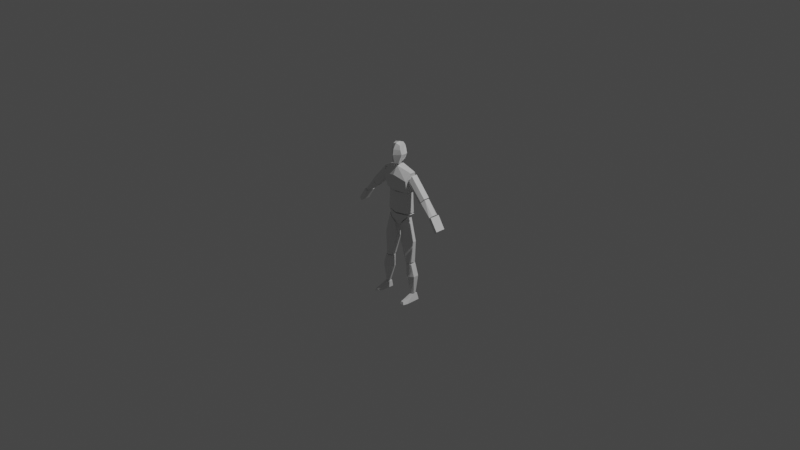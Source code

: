 # Source: Human.blend  (saved by Blender 2.93.21; exported with 4.5.12 LTS)
import bpy
from mathutils import Matrix  # noqa: F401  (used for matrix-valued properties, if any)

bpy.ops.wm.read_factory_settings(use_empty=True)
scene = bpy.context.scene
scene.name = 'Scene'

# ---- collections
col_collection = bpy.data.collections.new('Collection'); scene.collection.children.link(col_collection)

# ---- materials (node trees are filled in below, after node groups)
mat_material = bpy.data.materials.new('Material')
mat_material.alpha_threshold = 0.0
mat_material.use_transparent_shadow = False
mat_material.line_color = (0.0, 0.0, 0.0, 1.0)

# ---- material node trees
mat_material.use_nodes = True; mat_material.node_tree.nodes.clear()
_N = mat_material.node_tree.nodes; _L = mat_material.node_tree.links
n0 = _N.new('ShaderNodeOutputMaterial'); n0.name = 'Material Output'; n0.location = (300, 300)
n1 = _N.new('ShaderNodeBsdfPrincipled'); n1.name = 'Principled BSDF'; n1.location = (10, 300)
n1.distribution = 'GGX'
n1.subsurface_method = 'BURLEY'
n1.inputs[2].default_value = 0.4
n1.inputs[3].default_value = 1.45
n1.inputs[27].default_value = (0.0, 0.0, 0.0, 1.0)
n1.inputs[28].default_value = 1.0
_L.new(n1.outputs[0], n0.inputs[0])
n0.is_active_output = True

# ---- world
world_world = bpy.data.worlds.new('World'); scene.world = world_world
world_world.use_nodes = True; world_world.node_tree.nodes.clear()
_N = world_world.node_tree.nodes; _L = world_world.node_tree.links
n0 = _N.new('ShaderNodeOutputWorld'); n0.name = 'World Output'; n0.location = (300, 300)
n1 = _N.new('ShaderNodeBackground'); n1.name = 'Background'; n1.location = (10, 300)
n1.inputs[0].default_value = (0.05088, 0.05088, 0.05088, 1.0)
_L.new(n1.outputs[0], n0.inputs[0])
n0.is_active_output = True
world_world.color = (0.05088, 0.05088, 0.05088)
world_world.use_sun_shadow = False
world_world.sun_shadow_jitter_overblur = 0.0

# ---- cameras
cam_camera = bpy.data.cameras.new('Camera')
cam_camera.clip_end = 100.0
cam_camera.ortho_scale = 7.314

# ---- lights
light_light = bpy.data.lights.new('Light', 'POINT')
light_light.transmission_factor = 0.0
light_light.energy = 1000.0
light_light.shadow_soft_size = 0.1
light_light.shadow_maximum_resolution = 0.006
light_light.use_absolute_resolution = True

# ---- meshes
me_cube = bpy.data.meshes.new('Cube')
me_cube.from_pydata([(-0.165, 0.002071, 0.5506), (-0.1359, -0.0303, 0.3348), (-0.1311, -0.01155, 0.09565), (-0.1209, -0.01155, 0.3233), (-0.1311, -0.004746, 0.07784), (-0.01717, -0.007809, -0.05317), (-0.04108, -0.0173, -0.0486), (-0.1164, -0.01408, 0.04162), (-0.03773, -0.01406, -0.2197), (-0.1923, -0.002163, -0.2), (-0.1084, -0.01406, -0.4466), (-0.181, -0.002163, -0.4374), (-0.112, -0.005962, -0.4678), (-0.1845, -0.005962, -0.4586), (-0.1132, -0.005962, -0.5984), (-0.2257, -0.005962, -0.5841), (-0.1671, 0.009786, -0.7881), (-0.2071, 0.009786, -0.783), (-0.1909, -0.008612, 0.5333), (-0.1612, -0.01611, 0.4281), (-0.3652, -0.008612, 0.3417), (-0.3105, -0.01611, 0.277), (-0.3695, -0.003248, 0.3342), (-0.3148, -0.003248, 0.2696), (-0.4746, -0.003248, 0.1948), (-0.4513, -0.003248, 0.1673), (-0.4577, -0.0303, 0.1599), (-0.4809, -0.0303, 0.1874), (-0.5404, -0.0303, 0.03378), (-0.5636, -0.0303, 0.06126), (-0.1671, -0.007292, -0.7992), (-0.2071, -0.007292, -0.7941), (-0.1638, -0.01789, -0.8677), (-0.2237, -0.01789, -0.8677), (-0.0444, -0.05052, 0.6359), (-0.06911, -0.03243, 0.7298), (-0.04447, -0.0346, 0.8228), (-0.165, 0.05789, 0.5506), (-0.1359, 0.0774, 0.3348), (-0.1311, 0.0774, 0.09565), (-0.1209, 0.0774, 0.3233), (-0.1311, 0.08441, 0.07784), (-0.01717, 0.0549, -0.05317), (-0.04108, 0.06439, -0.0486), (-0.1164, 0.06118, 0.04162), (-0.03773, 0.06116, -0.2197), (-0.1923, 0.04926, -0.2), (-0.1084, 0.06116, -0.4466), (-0.181, 0.04926, -0.4374), (-0.112, 0.05306, -0.4678), (-0.1845, 0.05306, -0.4586), (-0.1132, 0.05306, -0.5984), (-0.2257, 0.05306, -0.5841), (-0.1671, 0.03731, -0.7881), (-0.2071, 0.03731, -0.783), (-0.1909, 0.05571, 0.5333), (-0.1612, 0.06321, 0.4281), (-0.3652, 0.05571, 0.3417), (-0.3105, 0.06321, 0.277), (-0.3695, 0.05034, 0.3342), (-0.3148, 0.05034, 0.2696), (-0.4746, 0.05034, 0.1948), (-0.4513, 0.05034, 0.1673), (-0.4577, 0.0774, 0.1599), (-0.4809, 0.0774, 0.1874), (-0.5404, 0.0774, 0.03378), (-0.5636, 0.0774, 0.06126), (-0.1671, 0.05439, -0.7992), (-0.2071, 0.05439, -0.7941), (-0.1638, 0.06498, -0.8677), (-0.2237, 0.06498, -0.8677), (-0.05739, 0.02408, 0.6744), (-0.06911, 0.04077, 0.7298), (-0.04325, 0.04077, 0.815), (-0.08487, -0.0303, 0.003854), (-0.115, -0.05423, -0.2098), (-0.1447, -0.0303, -0.442), (-0.08487, 0.0774, 0.003854), (-0.115, 0.09536, -0.2098), (-0.1447, 0.0774, -0.442), (-0.1483, -0.0303, -0.4632), (-0.1695, -0.0303, -0.5913), (-0.1871, -0.001566, -0.7856), (-0.1483, 0.0774, -0.4632), (-0.1695, 0.0774, -0.5913), (-0.1871, 0.04866, -0.7856), (-0.176, -0.0303, 0.4807), (-0.3379, -0.0303, 0.3093), (-0.176, 0.0774, 0.4807), (-0.3379, 0.0774, 0.3093), (-0.3421, -0.0303, 0.3019), (-0.4629, -0.0303, 0.1811), (-0.3421, 0.0774, 0.3019), (-0.4629, 0.0774, 0.1811), (-0.1552, -0.06308, 0.4783), (-0.1552, 0.0774, 0.4783), (-0.07639, -0.0303, 0.01233), (-0.07639, 0.09358, 0.01233), (-0.1671, -0.08216, -0.8277), (-0.2071, -0.08216, -0.8226), (-0.1638, -0.09276, -0.8677), (-0.2237, -0.09276, -0.8677), (-0.1723, -0.1365, -0.8396), (-0.2034, -0.1365, -0.8357), (-0.1698, -0.1447, -0.8639), (-0.2162, -0.1447, -0.8639), (-0.05745, -0.04009, 0.7788), (-0.05745, 0.04077, 0.7788), (-0.05336, 0.003083, 0.8331), (-0.07606, 0.00417, 0.7298), (-0.0444, -0.03189, 0.6359), (-0.06441, 0.0003384, 0.7788), (0.165, 0.002071, 0.5506), (0.1359, -0.0303, 0.3348), (-7.382e-09, -0.0303, 0.601), (-8.547e-09, -0.05695, 0.3348), (0.1311, -0.01155, 0.09565), (-8.307e-09, -0.05146, 0.09565), (-8.307e-09, -0.05146, 0.3233), (0.1209, -0.01155, 0.3233), (0.1311, -0.004746, 0.07784), (-8.091e-09, -0.04653, 0.07784), (0.01717, -0.007809, -0.05317), (-6.399e-09, -0.007809, -0.05317), (0.04108, -0.0173, -0.0486), (0.1164, -0.01408, 0.04162), (0.03773, -0.01406, -0.2197), (0.1923, -0.002163, -0.2), (0.1084, -0.01406, -0.4466), (0.181, -0.002163, -0.4374), (0.112, -0.005962, -0.4678), (0.1845, -0.005962, -0.4586), (0.1132, -0.005962, -0.5984), (0.2257, -0.005962, -0.5841), (0.1671, 0.009786, -0.7881), (0.2071, 0.009786, -0.783), (0.1909, -0.008612, 0.5333), (0.1612, -0.01611, 0.4281), (0.3652, -0.008612, 0.3417), (0.3105, -0.01611, 0.277), (0.3695, -0.003248, 0.3342), (0.3148, -0.003248, 0.2696), (0.4746, -0.003248, 0.1948), (0.4513, -0.003248, 0.1673), (0.4577, -0.0303, 0.1599), (0.4809, -0.0303, 0.1874), (0.5404, -0.0303, 0.03378), (0.5636, -0.0303, 0.06126), (0.1671, -0.007292, -0.7992), (0.2071, -0.007292, -0.7941), (0.1638, -0.01789, -0.8677), (0.2237, -0.01789, -0.8677), (-8.857e-09, -0.06403, 0.6274), (0.0444, -0.05052, 0.6359), (-9.782e-09, -0.0852, 0.7212), (0.06911, -0.03243, 0.7298), (-7.96e-09, -0.04352, 0.8384), (0.04447, -0.0346, 0.8228), (0.165, 0.05789, 0.5506), (0.1359, 0.0774, 0.3348), (-3.527e-09, 0.05789, 0.601), (-1.614e-09, 0.1017, 0.3348), (0.1311, 0.0774, 0.09565), (-1.727e-09, 0.09907, 0.09565), (-1.727e-09, 0.09907, 0.3233), (0.1209, 0.0774, 0.3233), (0.1311, 0.08441, 0.07784), (-1.812e-09, 0.09713, 0.07784), (0.01717, 0.0549, -0.05317), (-3.658e-09, 0.0549, -0.05317), (0.04108, 0.06439, -0.0486), (0.1164, 0.06118, 0.04162), (0.03773, 0.06116, -0.2197), (0.1923, 0.04926, -0.2), (0.1084, 0.06116, -0.4466), (0.181, 0.04926, -0.4374), (0.112, 0.05306, -0.4678), (0.1845, 0.05306, -0.4586), (0.1132, 0.05306, -0.5984), (0.2257, 0.05306, -0.5841), (0.1671, 0.03731, -0.7881), (0.2071, 0.03731, -0.783), (0.1909, 0.05571, 0.5333), (0.1612, 0.06321, 0.4281), (0.3652, 0.05571, 0.3417), (0.3105, 0.06321, 0.277), (0.3695, 0.05034, 0.3342), (0.3148, 0.05034, 0.2696), (0.4746, 0.05034, 0.1948), (0.4513, 0.05034, 0.1673), (0.4577, 0.0774, 0.1599), (0.4809, 0.0774, 0.1874), (0.5404, 0.0774, 0.03378), (0.5636, 0.0774, 0.06126), (0.1671, 0.05439, -0.7992), (0.2071, 0.05439, -0.7941), (0.1638, 0.06498, -0.8677), (0.2237, 0.06498, -0.8677), (-3.834e-09, 0.05087, 0.6659), (0.05739, 0.02408, 0.6744), (-2.452e-09, 0.08249, 0.7212), (0.06911, 0.04077, 0.7298), (-3.558e-09, 0.05718, 0.8255), (0.04325, 0.04077, 0.815), (0.08487, -0.0303, 0.003854), (0.115, -0.05423, -0.2098), (0.1447, -0.0303, -0.442), (0.08487, 0.0774, 0.003854), (0.115, 0.09536, -0.2098), (0.1447, 0.0774, -0.442), (0.1483, -0.0303, -0.4632), (0.1695, -0.0303, -0.5913), (0.1871, -0.001566, -0.7856), (0.1483, 0.0774, -0.4632), (0.1695, 0.0774, -0.5913), (0.1871, 0.04866, -0.7856), (0.176, -0.0303, 0.4807), (0.3379, -0.0303, 0.3093), (0.176, 0.0774, 0.4807), (0.3379, 0.0774, 0.3093), (0.3421, -0.0303, 0.3019), (0.4629, -0.0303, 0.1811), (0.3421, 0.0774, 0.3019), (0.4629, 0.0774, 0.1811), (0.1552, -0.06308, 0.4783), (-9.498e-09, -0.0787, 0.5117), (0.1552, 0.0774, 0.4783), (-1.614e-09, 0.1017, 0.5117), (0.07639, -0.0303, 0.01233), (-8.091e-09, -0.04653, 0.01233), (0.07639, 0.09358, 0.01233), (-1.967e-09, 0.09358, 0.01233), (0.1671, -0.08216, -0.8277), (0.2071, -0.08216, -0.8226), (0.1638, -0.09276, -0.8677), (0.2237, -0.09276, -0.8677), (0.1723, -0.1365, -0.8396), (0.2034, -0.1365, -0.8357), (0.1698, -0.1447, -0.8639), (0.2162, -0.1447, -0.8639), (0.05745, -0.04009, 0.7788), (-9.481e-09, -0.07832, 0.7798), (0.05745, 0.04077, 0.7788), (-3.005e-09, 0.06984, 0.7798), (-5.759e-09, 0.006831, 0.8461), (0.05336, 0.003083, 0.8331), (0.07606, 0.00417, 0.7298), (0.0444, -0.03189, 0.6359), (-7.388e-09, -0.03044, 0.6274), (0.06441, 0.0003384, 0.7788)], [], [(96, 5, 123, 229), (74, 75, 8, 6), (3, 2, 117, 118), (94, 225, 114, 0), (75, 76, 10, 8), (80, 81, 14, 12), (81, 82, 16, 14), (86, 87, 21, 19), (90, 91, 25, 23), (27, 29, 28, 26), (32, 30, 98, 100), (152, 154, 35, 34), (241, 156, 36, 106), (97, 231, 169, 42), (77, 43, 45, 78), (40, 164, 163, 39), (95, 37, 160, 227), (78, 45, 47, 79), (83, 49, 51, 84), (84, 51, 53, 85), (88, 56, 58, 89), (92, 60, 62, 93), (64, 63, 65, 66), (68, 67, 69, 70), (198, 71, 72, 200), (243, 107, 73, 202), (91, 24, 61, 93), (11, 9, 46, 48), (96, 4, 41, 97), (23, 25, 62, 60), (80, 12, 49, 83), (108, 244, 202, 73), (2, 3, 40, 39), (24, 22, 59, 61), (111, 108, 73, 107), (0, 114, 160, 37), (26, 28, 65, 63), (12, 14, 51, 49), (4, 121, 167, 41), (27, 26, 63, 64), (15, 13, 50, 52), (28, 29, 66, 65), (82, 17, 54, 85), (123, 5, 42, 169), (29, 27, 64, 66), (14, 16, 53, 51), (115, 1, 38, 161), (31, 30, 67, 68), (17, 15, 52, 54), (6, 8, 45, 43), (32, 33, 70, 69), (86, 19, 56, 88), (74, 6, 43, 77), (30, 32, 69, 67), (117, 2, 39, 163), (87, 20, 57, 89), (33, 31, 68, 70), (3, 118, 164, 40), (19, 21, 58, 56), (9, 7, 44, 46), (110, 109, 72, 71), (94, 0, 37, 95), (20, 18, 55, 57), (76, 11, 48, 79), (90, 23, 60, 92), (8, 10, 47, 45), (248, 110, 71, 198), (10, 76, 79, 47), (7, 74, 77, 44), (46, 78, 79, 48), (44, 77, 78, 46), (9, 11, 76, 75), (7, 9, 75, 74), (16, 82, 85, 53), (13, 80, 83, 50), (52, 84, 85, 54), (50, 83, 84, 52), (15, 17, 82, 81), (13, 15, 81, 80), (21, 87, 89, 58), (18, 86, 88, 55), (55, 88, 89, 57), (18, 20, 87, 86), (22, 90, 92, 59), (25, 91, 93, 62), (59, 92, 93, 61), (22, 24, 91, 90), (1, 94, 95, 38), (38, 95, 227, 161), (1, 115, 225, 94), (5, 96, 97, 42), (41, 167, 231, 97), (4, 96, 229, 121), (100, 98, 102, 104), (30, 31, 99, 98), (31, 33, 101, 99), (33, 32, 100, 101), (103, 105, 104, 102), (98, 99, 103, 102), (99, 101, 105, 103), (101, 100, 104, 105), (109, 111, 107, 72), (200, 72, 107, 243), (154, 241, 106, 35), (35, 106, 111, 109), (152, 34, 110, 248), (34, 35, 109, 110), (106, 36, 108, 111), (36, 156, 244, 108), (228, 229, 123, 122), (204, 124, 126, 205), (119, 118, 117, 116), (224, 112, 114, 225), (205, 126, 128, 206), (210, 130, 132, 211), (211, 132, 134, 212), (216, 137, 139, 217), (220, 141, 143, 221), (145, 144, 146, 147), (150, 234, 232, 148), (152, 153, 155, 154), (241, 240, 157, 156), (230, 168, 169, 231), (207, 208, 172, 170), (165, 162, 163, 164), (226, 227, 160, 158), (208, 209, 174, 172), (213, 214, 178, 176), (214, 215, 180, 178), (218, 219, 185, 183), (222, 223, 189, 187), (191, 193, 192, 190), (195, 197, 196, 194), (198, 200, 201, 199), (243, 202, 203, 242), (221, 223, 188, 142), (129, 175, 173, 127), (228, 230, 166, 120), (141, 187, 189, 143), (210, 213, 176, 130), (245, 203, 202, 244), (116, 162, 165, 119), (142, 188, 186, 140), (249, 242, 203, 245), (112, 158, 160, 114), (144, 190, 192, 146), (130, 176, 178, 132), (120, 166, 167, 121), (145, 191, 190, 144), (133, 179, 177, 131), (146, 192, 193, 147), (212, 215, 181, 135), (123, 169, 168, 122), (147, 193, 191, 145), (132, 178, 180, 134), (115, 161, 159, 113), (149, 195, 194, 148), (135, 181, 179, 133), (124, 170, 172, 126), (150, 196, 197, 151), (216, 218, 183, 137), (204, 207, 170, 124), (148, 194, 196, 150), (117, 163, 162, 116), (217, 219, 184, 138), (151, 197, 195, 149), (119, 165, 164, 118), (137, 183, 185, 139), (127, 173, 171, 125), (247, 199, 201, 246), (224, 226, 158, 112), (138, 184, 182, 136), (206, 209, 175, 129), (220, 222, 187, 141), (126, 172, 174, 128), (248, 198, 199, 247), (128, 174, 209, 206), (125, 171, 207, 204), (173, 175, 209, 208), (171, 173, 208, 207), (127, 205, 206, 129), (125, 204, 205, 127), (134, 180, 215, 212), (131, 177, 213, 210), (179, 181, 215, 214), (177, 179, 214, 213), (133, 211, 212, 135), (131, 210, 211, 133), (139, 185, 219, 217), (136, 182, 218, 216), (182, 184, 219, 218), (136, 216, 217, 138), (140, 186, 222, 220), (143, 189, 223, 221), (186, 188, 223, 222), (140, 220, 221, 142), (113, 159, 226, 224), (159, 161, 227, 226), (113, 224, 225, 115), (122, 168, 230, 228), (166, 230, 231, 167), (120, 121, 229, 228), (234, 238, 236, 232), (148, 232, 233, 149), (149, 233, 235, 151), (151, 235, 234, 150), (237, 236, 238, 239), (232, 236, 237, 233), (233, 237, 239, 235), (235, 239, 238, 234), (246, 201, 242, 249), (200, 243, 242, 201), (154, 155, 240, 241), (155, 246, 249, 240), (152, 248, 247, 153), (153, 247, 246, 155), (240, 249, 245, 157), (157, 245, 244, 156)])
_uv = me_cube.uv_layers.new(name='UVMap')
_uv.uv.foreach_set('vector', [0.0, 0.0, 0.0, 0.0, 0.0, 0.0, 0.0, 0.0, 0.0, 0.0, 0.0, 0.0, 0.0, 0.0, 0.0, 0.0, 0.0, 0.0, 0.0, 0.0, 0.0, 0.0, 0.0, 0.0, 0.5412, 0.5, 0.5412, 0.75, 0.625, 0.75, 0.625, 0.5, 0.0, 0.0, 0.0, 0.0, 0.0, 0.0, 0.0, 0.0, 0.0, 0.0, 0.0, 0.0, 0.0, 0.0, 0.0, 0.0, 0.0, 0.0, 0.0, 0.0, 0.0, 0.0, 0.0, 0.0, 0.0, 0.0, 0.0, 0.0, 0.0, 0.0, 0.0, 0.0, 0.0, 0.0, 0.0, 0.0, 0.0, 0.0, 0.0, 0.0, 0.0, 0.0, 0.0, 0.0, 0.0, 0.0, 0.0, 0.0, 0.0, 0.0, 0.0, 0.0, 0.0, 0.0, 0.0, 0.0, 0.0, 0.0, 0.0, 0.0, 0.0, 0.0, 0.0, 0.0, 0.0, 0.0, 0.0, 0.0, 0.0, 0.0, 0.0, 0.0, 0.0, 0.0, 0.0, 0.0, 0.0, 0.0, 0.0, 0.0, 0.0, 0.0, 0.0, 0.0, 0.0, 0.0, 0.0, 0.0, 0.0, 0.0, 0.0, 0.0, 0.0, 0.0, 0.0, 0.0, 0.5412, 0.5, 0.625, 0.5, 0.625, 0.75, 0.5412, 0.75, 0.0, 0.0, 0.0, 0.0, 0.0, 0.0, 0.0, 0.0, 0.0, 0.0, 0.0, 0.0, 0.0, 0.0, 0.0, 0.0, 0.0, 0.0, 0.0, 0.0, 0.0, 0.0, 0.0, 0.0, 0.0, 0.0, 0.0, 0.0, 0.0, 0.0, 0.0, 0.0, 0.0, 0.0, 0.0, 0.0, 0.0, 0.0, 0.0, 0.0, 0.0, 0.0, 0.0, 0.0, 0.0, 0.0, 0.0, 0.0, 0.0, 0.0, 0.0, 0.0, 0.0, 0.0, 0.0, 0.0, 0.0, 0.0, 0.0, 0.0, 0.0, 0.0, 0.0, 0.0, 0.0, 0.0, 0.0, 0.0, 0.0, 0.0, 0.0, 0.0, 0.0, 0.0, 0.0, 0.0, 0.0, 0.0, 0.0, 0.0, 0.0, 0.0, 0.0, 0.0, 0.0, 0.0, 0.0, 0.0, 0.0, 0.0, 0.0, 0.0, 0.0, 0.0, 0.0, 0.0, 0.0, 0.0, 0.0, 0.0, 0.0, 0.0, 0.0, 0.0, 0.0, 0.0, 0.0, 0.0, 0.0, 0.0, 0.0, 0.0, 0.0, 0.0, 0.0, 0.0, 0.0, 0.0, 0.0, 0.0, 0.0, 0.0, 0.0, 0.0, 0.0, 0.0, 0.0, 0.0, 0.0, 0.0, 0.0, 0.0, 0.0, 0.0, 0.0, 0.0, 0.0, 0.0, 0.0, 0.0, 0.0, 0.0, 0.0, 0.0, 0.625, 0.5, 0.625, 0.75, 0.625, 0.75, 0.625, 0.5, 0.0, 0.0, 0.0, 0.0, 0.0, 0.0, 0.0, 0.0, 0.0, 0.0, 0.0, 0.0, 0.0, 0.0, 0.0, 0.0, 0.0, 0.0, 0.0, 0.0, 0.0, 0.0, 0.0, 0.0, 0.0, 0.0, 0.0, 0.0, 0.0, 0.0, 0.0, 0.0, 0.0, 0.0, 0.0, 0.0, 0.0, 0.0, 0.0, 0.0, 0.0, 0.0, 0.0, 0.0, 0.0, 0.0, 0.0, 0.0, 0.0, 0.0, 0.0, 0.0, 0.0, 0.0, 0.0, 0.0, 0.0, 0.0, 0.0, 0.0, 0.0, 0.0, 0.0, 0.0, 0.0, 0.0, 0.0, 0.0, 0.0, 0.0, 0.0, 0.0, 0.0, 0.0, 0.0, 0.0, 0.0, 0.0, 0.0, 0.0, 0.375, 0.75, 0.375, 0.5, 0.375, 0.5, 0.375, 0.75, 0.0, 0.0, 0.0, 0.0, 0.0, 0.0, 0.0, 0.0, 0.0, 0.0, 0.0, 0.0, 0.0, 0.0, 0.0, 0.0, 0.0, 0.0, 0.0, 0.0, 0.0, 0.0, 0.0, 0.0, 0.0, 0.0, 0.0, 0.0, 0.0, 0.0, 0.0, 0.0, 0.0, 0.0, 0.0, 0.0, 0.0, 0.0, 0.0, 0.0, 0.0, 0.0, 0.0, 0.0, 0.0, 0.0, 0.0, 0.0, 0.0, 0.0, 0.0, 0.0, 0.0, 0.0, 0.0, 0.0, 0.0, 0.0, 0.0, 0.0, 0.0, 0.0, 0.0, 0.0, 0.0, 0.0, 0.0, 0.0, 0.0, 0.0, 0.0, 0.0, 0.0, 0.0, 0.0, 0.0, 0.0, 0.0, 0.0, 0.0, 0.0, 0.0, 0.0, 0.0, 0.0, 0.0, 0.0, 0.0, 0.0, 0.0, 0.0, 0.0, 0.0, 0.0, 0.0, 0.0, 0.0, 0.0, 0.0, 0.0, 0.0, 0.0, 0.0, 0.0, 0.0, 0.0, 0.0, 0.0, 0.0, 0.0, 0.0, 0.0, 0.5412, 0.5, 0.625, 0.5, 0.625, 0.5, 0.5412, 0.5, 0.0, 0.0, 0.0, 0.0, 0.0, 0.0, 0.0, 0.0, 0.0, 0.0, 0.0, 0.0, 0.0, 0.0, 0.0, 0.0, 0.0, 0.0, 0.0, 0.0, 0.0, 0.0, 0.0, 0.0, 0.0, 0.0, 0.0, 0.0, 0.0, 0.0, 0.0, 0.0, 0.0, 0.0, 0.0, 0.0, 0.0, 0.0, 0.0, 0.0, 0.0, 0.0, 0.0, 0.0, 0.0, 0.0, 0.0, 0.0, 0.0, 0.0, 0.0, 0.0, 0.0, 0.0, 0.0, 0.0, 0.0, 0.0, 0.0, 0.0, 0.0, 0.0, 0.0, 0.0, 0.0, 0.0, 0.0, 0.0, 0.0, 0.0, 0.0, 0.0, 0.0, 0.0, 0.0, 0.0, 0.0, 0.0, 0.0, 0.0, 0.0, 0.0, 0.0, 0.0, 0.0, 0.0, 0.0, 0.0, 0.0, 0.0, 0.0, 0.0, 0.0, 0.0, 0.0, 0.0, 0.0, 0.0, 0.0, 0.0, 0.0, 0.0, 0.0, 0.0, 0.0, 0.0, 0.0, 0.0, 0.0, 0.0, 0.0, 0.0, 0.0, 0.0, 0.0, 0.0, 0.0, 0.0, 0.0, 0.0, 0.0, 0.0, 0.0, 0.0, 0.0, 0.0, 0.0, 0.0, 0.0, 0.0, 0.0, 0.0, 0.0, 0.0, 0.0, 0.0, 0.0, 0.0, 0.0, 0.0, 0.0, 0.0, 0.0, 0.0, 0.0, 0.0, 0.0, 0.0, 0.0, 0.0, 0.0, 0.0, 0.0, 0.0, 0.0, 0.0, 0.0, 0.0, 0.0, 0.0, 0.0, 0.0, 0.0, 0.0, 0.0, 0.0, 0.0, 0.0, 0.0, 0.0, 0.0, 0.0, 0.0, 0.0, 0.0, 0.0, 0.0, 0.0, 0.0, 0.0, 0.0, 0.0, 0.0, 0.0, 0.0, 0.0, 0.0, 0.0, 0.0, 0.0, 0.0, 0.0, 0.0, 0.0, 0.0, 0.0, 0.0, 0.0, 0.0, 0.0, 0.375, 0.5, 0.5412, 0.5, 0.5412, 0.5, 0.375, 0.5, 0.375, 0.5, 0.5412, 0.5, 0.5412, 0.75, 0.375, 0.75, 0.375, 0.5, 0.375, 0.75, 0.5412, 0.75, 0.5412, 0.5, 0.0, 0.0, 0.0, 0.0, 0.0, 0.0, 0.0, 0.0, 0.0, 0.0, 0.0, 0.0, 0.0, 0.0, 0.0, 0.0, 0.0, 0.0, 0.0, 0.0, 0.0, 0.0, 0.0, 0.0, 0.0, 0.0, 0.0, 0.0, 0.0, 0.0, 0.0, 0.0, 0.0, 0.0, 0.0, 0.0, 0.0, 0.0, 0.0, 0.0, 0.0, 0.0, 0.0, 0.0, 0.0, 0.0, 0.0, 0.0, 0.0, 0.0, 0.0, 0.0, 0.0, 0.0, 0.0, 0.0, 0.0, 0.0, 0.0, 0.0, 0.0, 0.0, 0.0, 0.0, 0.0, 0.0, 0.0, 0.0, 0.0, 0.0, 0.0, 0.0, 0.0, 0.0, 0.0, 0.0, 0.0, 0.0, 0.0, 0.0, 0.0, 0.0, 0.0, 0.0, 0.0, 0.0, 0.0, 0.0, 0.0, 0.0, 0.0, 0.0, 0.0, 0.0, 0.0, 0.0, 0.0, 0.0, 0.0, 0.0, 0.0, 0.0, 0.0, 0.0, 0.0, 0.0, 0.0, 0.0, 0.0, 0.0, 0.0, 0.0, 0.0, 0.0, 0.0, 0.0, 0.0, 0.0, 0.0, 0.0, 0.0, 0.0, 0.0, 0.0, 0.0, 0.0, 0.0, 0.0, 0.0, 0.0, 0.0, 0.0, 0.0, 0.0, 0.0, 0.0, 0.0, 0.0, 0.0, 0.0, 0.0, 0.0, 0.0, 0.0, 0.0, 0.0, 0.0, 0.0, 0.0, 0.0, 0.0, 0.0, 0.0, 0.0, 0.0, 0.0, 0.0, 0.0, 0.0, 0.0, 0.0, 0.0, 0.0, 0.0, 0.0, 0.0, 0.0, 0.0, 0.0, 0.0, 0.0, 0.0, 0.0, 0.0, 0.0, 0.0, 0.5412, 0.5, 0.625, 0.5, 0.625, 0.75, 0.5412, 0.75, 0.0, 0.0, 0.0, 0.0, 0.0, 0.0, 0.0, 0.0, 0.0, 0.0, 0.0, 0.0, 0.0, 0.0, 0.0, 0.0, 0.0, 0.0, 0.0, 0.0, 0.0, 0.0, 0.0, 0.0, 0.0, 0.0, 0.0, 0.0, 0.0, 0.0, 0.0, 0.0, 0.0, 0.0, 0.0, 0.0, 0.0, 0.0, 0.0, 0.0, 0.0, 0.0, 0.0, 0.0, 0.0, 0.0, 0.0, 0.0, 0.0, 0.0, 0.0, 0.0, 0.0, 0.0, 0.0, 0.0, 0.0, 0.0, 0.0, 0.0, 0.0, 0.0, 0.0, 0.0, 0.0, 0.0, 0.0, 0.0, 0.0, 0.0, 0.0, 0.0, 0.0, 0.0, 0.0, 0.0, 0.0, 0.0, 0.0, 0.0, 0.0, 0.0, 0.0, 0.0, 0.0, 0.0, 0.0, 0.0, 0.0, 0.0, 0.0, 0.0, 0.0, 0.0, 0.0, 0.0, 0.5412, 0.5, 0.5412, 0.75, 0.625, 0.75, 0.625, 0.5, 0.0, 0.0, 0.0, 0.0, 0.0, 0.0, 0.0, 0.0, 0.0, 0.0, 0.0, 0.0, 0.0, 0.0, 0.0, 0.0, 0.0, 0.0, 0.0, 0.0, 0.0, 0.0, 0.0, 0.0, 0.0, 0.0, 0.0, 0.0, 0.0, 0.0, 0.0, 0.0, 0.0, 0.0, 0.0, 0.0, 0.0, 0.0, 0.0, 0.0, 0.0, 0.0, 0.0, 0.0, 0.0, 0.0, 0.0, 0.0, 0.0, 0.0, 0.0, 0.0, 0.0, 0.0, 0.0, 0.0, 0.0, 0.0, 0.0, 0.0, 0.0, 0.0, 0.0, 0.0, 0.0, 0.0, 0.0, 0.0, 0.0, 0.0, 0.0, 0.0, 0.0, 0.0, 0.0, 0.0, 0.0, 0.0, 0.0, 0.0, 0.0, 0.0, 0.0, 0.0, 0.0, 0.0, 0.0, 0.0, 0.0, 0.0, 0.0, 0.0, 0.0, 0.0, 0.0, 0.0, 0.0, 0.0, 0.0, 0.0, 0.0, 0.0, 0.0, 0.0, 0.0, 0.0, 0.0, 0.0, 0.0, 0.0, 0.0, 0.0, 0.0, 0.0, 0.0, 0.0, 0.0, 0.0, 0.0, 0.0, 0.0, 0.0, 0.0, 0.0, 0.0, 0.0, 0.0, 0.0, 0.0, 0.0, 0.0, 0.0, 0.0, 0.0, 0.0, 0.0, 0.0, 0.0, 0.0, 0.0, 0.0, 0.0, 0.0, 0.0, 0.625, 0.5, 0.625, 0.5, 0.625, 0.75, 0.625, 0.75, 0.0, 0.0, 0.0, 0.0, 0.0, 0.0, 0.0, 0.0, 0.0, 0.0, 0.0, 0.0, 0.0, 0.0, 0.0, 0.0, 0.0, 0.0, 0.0, 0.0, 0.0, 0.0, 0.0, 0.0, 0.0, 0.0, 0.0, 0.0, 0.0, 0.0, 0.0, 0.0, 0.0, 0.0, 0.0, 0.0, 0.0, 0.0, 0.0, 0.0, 0.0, 0.0, 0.0, 0.0, 0.0, 0.0, 0.0, 0.0, 0.0, 0.0, 0.0, 0.0, 0.0, 0.0, 0.0, 0.0, 0.0, 0.0, 0.0, 0.0, 0.0, 0.0, 0.0, 0.0, 0.0, 0.0, 0.0, 0.0, 0.0, 0.0, 0.0, 0.0, 0.0, 0.0, 0.0, 0.0, 0.0, 0.0, 0.0, 0.0, 0.375, 0.75, 0.375, 0.75, 0.375, 0.5, 0.375, 0.5, 0.0, 0.0, 0.0, 0.0, 0.0, 0.0, 0.0, 0.0, 0.0, 0.0, 0.0, 0.0, 0.0, 0.0, 0.0, 0.0, 0.0, 0.0, 0.0, 0.0, 0.0, 0.0, 0.0, 0.0, 0.0, 0.0, 0.0, 0.0, 0.0, 0.0, 0.0, 0.0, 0.0, 0.0, 0.0, 0.0, 0.0, 0.0, 0.0, 0.0, 0.0, 0.0, 0.0, 0.0, 0.0, 0.0, 0.0, 0.0, 0.0, 0.0, 0.0, 0.0, 0.0, 0.0, 0.0, 0.0, 0.0, 0.0, 0.0, 0.0, 0.0, 0.0, 0.0, 0.0, 0.0, 0.0, 0.0, 0.0, 0.0, 0.0, 0.0, 0.0, 0.0, 0.0, 0.0, 0.0, 0.0, 0.0, 0.0, 0.0, 0.0, 0.0, 0.0, 0.0, 0.0, 0.0, 0.0, 0.0, 0.0, 0.0, 0.0, 0.0, 0.0, 0.0, 0.0, 0.0, 0.0, 0.0, 0.0, 0.0, 0.0, 0.0, 0.0, 0.0, 0.0, 0.0, 0.0, 0.0, 0.0, 0.0, 0.0, 0.0, 0.5412, 0.5, 0.5412, 0.5, 0.625, 0.5, 0.625, 0.5, 0.0, 0.0, 0.0, 0.0, 0.0, 0.0, 0.0, 0.0, 0.0, 0.0, 0.0, 0.0, 0.0, 0.0, 0.0, 0.0, 0.0, 0.0, 0.0, 0.0, 0.0, 0.0, 0.0, 0.0, 0.0, 0.0, 0.0, 0.0, 0.0, 0.0, 0.0, 0.0, 0.0, 0.0, 0.0, 0.0, 0.0, 0.0, 0.0, 0.0, 0.0, 0.0, 0.0, 0.0, 0.0, 0.0, 0.0, 0.0, 0.0, 0.0, 0.0, 0.0, 0.0, 0.0, 0.0, 0.0, 0.0, 0.0, 0.0, 0.0, 0.0, 0.0, 0.0, 0.0, 0.0, 0.0, 0.0, 0.0, 0.0, 0.0, 0.0, 0.0, 0.0, 0.0, 0.0, 0.0, 0.0, 0.0, 0.0, 0.0, 0.0, 0.0, 0.0, 0.0, 0.0, 0.0, 0.0, 0.0, 0.0, 0.0, 0.0, 0.0, 0.0, 0.0, 0.0, 0.0, 0.0, 0.0, 0.0, 0.0, 0.0, 0.0, 0.0, 0.0, 0.0, 0.0, 0.0, 0.0, 0.0, 0.0, 0.0, 0.0, 0.0, 0.0, 0.0, 0.0, 0.0, 0.0, 0.0, 0.0, 0.0, 0.0, 0.0, 0.0, 0.0, 0.0, 0.0, 0.0, 0.0, 0.0, 0.0, 0.0, 0.0, 0.0, 0.0, 0.0, 0.0, 0.0, 0.0, 0.0, 0.0, 0.0, 0.0, 0.0, 0.0, 0.0, 0.0, 0.0, 0.0, 0.0, 0.0, 0.0, 0.0, 0.0, 0.0, 0.0, 0.0, 0.0, 0.0, 0.0, 0.0, 0.0, 0.0, 0.0, 0.0, 0.0, 0.0, 0.0, 0.0, 0.0, 0.0, 0.0, 0.0, 0.0, 0.0, 0.0, 0.0, 0.0, 0.0, 0.0, 0.0, 0.0, 0.0, 0.0, 0.0, 0.0, 0.0, 0.0, 0.0, 0.0, 0.0, 0.0, 0.0, 0.0, 0.0, 0.0, 0.0, 0.0, 0.0, 0.0, 0.375, 0.5, 0.375, 0.5, 0.5412, 0.5, 0.5412, 0.5, 0.375, 0.5, 0.375, 0.75, 0.5412, 0.75, 0.5412, 0.5, 0.375, 0.5, 0.5412, 0.5, 0.5412, 0.75, 0.375, 0.75, 0.0, 0.0, 0.0, 0.0, 0.0, 0.0, 0.0, 0.0, 0.0, 0.0, 0.0, 0.0, 0.0, 0.0, 0.0, 0.0, 0.0, 0.0, 0.0, 0.0, 0.0, 0.0, 0.0, 0.0, 0.0, 0.0, 0.0, 0.0, 0.0, 0.0, 0.0, 0.0, 0.0, 0.0, 0.0, 0.0, 0.0, 0.0, 0.0, 0.0, 0.0, 0.0, 0.0, 0.0, 0.0, 0.0, 0.0, 0.0, 0.0, 0.0, 0.0, 0.0, 0.0, 0.0, 0.0, 0.0, 0.0, 0.0, 0.0, 0.0, 0.0, 0.0, 0.0, 0.0, 0.0, 0.0, 0.0, 0.0, 0.0, 0.0, 0.0, 0.0, 0.0, 0.0, 0.0, 0.0, 0.0, 0.0, 0.0, 0.0, 0.0, 0.0, 0.0, 0.0, 0.0, 0.0, 0.0, 0.0, 0.0, 0.0, 0.0, 0.0, 0.0, 0.0, 0.0, 0.0, 0.0, 0.0, 0.0, 0.0, 0.0, 0.0, 0.0, 0.0, 0.0, 0.0, 0.0, 0.0, 0.0, 0.0, 0.0, 0.0, 0.0, 0.0, 0.0, 0.0, 0.0, 0.0, 0.0, 0.0, 0.0, 0.0, 0.0, 0.0, 0.0, 0.0, 0.0, 0.0, 0.0, 0.0, 0.0, 0.0, 0.0, 0.0, 0.0, 0.0, 0.0, 0.0, 0.0, 0.0, 0.0, 0.0, 0.0, 0.0, 0.0, 0.0, 0.0, 0.0, 0.0, 0.0, 0.0, 0.0])
me_cube.materials.append(mat_material)
me_cube.use_remesh_preserve_volume = False
me_cube.use_remesh_preserve_attributes = False
me_cube.use_mirror_vertex_groups = False
me_cube.update()
arm_armature_001 = bpy.data.armatures.new('Armature.001')  # bones are not reproduced

# ---- objects
ob_cube = bpy.data.objects.new('Cube', me_cube)
ob_light = bpy.data.objects.new('Light', light_light)
ob_camera = bpy.data.objects.new('Camera', cam_camera)
ob_empty = bpy.data.objects.new('Empty', None)
ob_armature = bpy.data.objects.new('Armature', arm_armature_001)

# ---- transforms, parenting, visibility, modifiers, constraints
ob_cube.parent = ob_armature
ob_cube.location = (0.0, 0.0, 0.0)
ob_cube.lock_rotations_4d = False
ob_cube.empty_display_type = 'ARROWS'
ob_cube.lineart.crease_threshold = 0.0
_vg = ob_cube.vertex_groups.new(name='Hand_L')
_vg.add([144, 145, 146, 147, 190, 191, 192, 193], 1.0, 'REPLACE')
_vg = ob_cube.vertex_groups.new(name='Forearm_L')
_vg.add([140, 141, 142, 143, 186, 187, 188, 189, 220, 221, 222, 223], 1.0, 'REPLACE')
_vg = ob_cube.vertex_groups.new(name='UpperArm_L')
_vg.add([136, 137, 138, 139, 182, 183, 184, 185, 216, 217, 218, 219], 1.0, 'REPLACE')
_vg = ob_cube.vertex_groups.new(name='Chest')
_vg.add([0, 1, 37, 38, 94, 95, 112, 113, 114, 115, 158, 159, 160, 161, 224, 225, 226, 227], 1.0, 'REPLACE')
_vg = ob_cube.vertex_groups.new(name='Abdomen')
_vg.add([2, 3, 39, 40, 116, 117, 118, 119, 162, 163, 164, 165], 1.0, 'REPLACE')
_vg = ob_cube.vertex_groups.new(name='Thigh_L')
_vg.add([124, 125, 126, 127, 128, 129, 170, 171, 172, 173, 174, 175, 204, 205, 206, 207, 208, 209], 1.0, 'REPLACE')
_vg = ob_cube.vertex_groups.new(name='Shin_L')
_vg.add([130, 131, 132, 133, 134, 135, 176, 177, 178, 179, 180, 181, 210, 211, 212, 213, 214, 215], 1.0, 'REPLACE')
_vg = ob_cube.vertex_groups.new(name='Foot_L')
_vg.add([148, 149, 150, 151, 194, 195, 196, 197, 232, 233, 234, 235, 236, 237, 238, 239], 1.0, 'REPLACE')
_vg = ob_cube.vertex_groups.new(name='Shin_R')
_vg.add([12, 13, 14, 15, 16, 17, 49, 50, 51, 52, 53, 54, 80, 81, 82, 83, 84, 85], 1.0, 'REPLACE')
_vg = ob_cube.vertex_groups.new(name='Thigh_R')
_vg.add([6, 7, 8, 9, 10, 11, 43, 44, 45, 46, 47, 48, 74, 75, 76, 77, 78, 79], 1.0, 'REPLACE')
_vg = ob_cube.vertex_groups.new(name='Foot_R')
_vg.add([30, 31, 32, 33, 67, 68, 69, 70, 98, 99, 100, 101, 102, 103, 104, 105], 1.0, 'REPLACE')
_vg = ob_cube.vertex_groups.new(name='UpperArm_R')
_vg.add([18, 19, 20, 21, 55, 56, 57, 58, 86, 87, 88, 89], 1.0, 'REPLACE')
_vg = ob_cube.vertex_groups.new(name='Forearm_R')
_vg.add([22, 23, 24, 25, 59, 60, 61, 62, 90, 91, 92, 93], 1.0, 'REPLACE')
_vg = ob_cube.vertex_groups.new(name='Hand_R')
_vg.add([26, 27, 28, 29, 63, 64, 65, 66], 1.0, 'REPLACE')
_vg = ob_cube.vertex_groups.new(name='Head')
_vg.add([34, 35, 36, 71, 72, 73, 106, 107, 108, 109, 110, 111, 152, 153, 154, 155, 156, 157, 198, 199, 200, 201, 202, 203, 240, 241, 242, 243, 244, 245, 246, 247, 248, 249], 1.0, 'REPLACE')
_vg = ob_cube.vertex_groups.new(name='Hip')
_vg.add([4, 5, 41, 42, 96, 97, 120, 121, 122, 123, 166, 167, 168, 169, 228, 229, 230, 231], 1.0, 'REPLACE')
_m = ob_cube.modifiers.new('Armature', 'ARMATURE')
_m = ob_cube.modifiers.new('Armature.001', 'ARMATURE')
_m.object = ob_armature
ob_light.location = (4.076, 1.005, 5.904)
ob_light.rotation_euler = (0.6503, 0.05522, 1.866)
ob_light.lock_rotations_4d = False
ob_light.empty_display_type = 'ARROWS'
ob_light.color = (0.0, 0.0, 0.0, 0.0)
ob_light.lineart.crease_threshold = 0.0
ob_camera.location = (7.359, -6.926, 4.958)
ob_camera.rotation_euler = (1.109, 0.0, 0.8149)
ob_camera.lock_rotations_4d = False
ob_camera.empty_display_type = 'ARROWS'
ob_camera.color = (0.0, 0.0, 0.0, 0.0)
ob_camera.display_type = 'WIRE'
ob_camera.lineart.crease_threshold = 0.0
ob_empty.location = (-6.0, 1.808, 0.0)
ob_empty.rotation_euler = (1.571, 0.0, 1.571)
ob_empty.empty_display_type = 'IMAGE'
ob_empty.empty_display_size = 5.0
ob_armature.location = (0.0, 0.0, 0.0)

# ---- collection membership
col_collection.objects.link(ob_cube)
col_collection.objects.link(ob_light)
col_collection.objects.link(ob_camera)
col_collection.objects.link(ob_empty)
col_collection.objects.link(ob_armature)

# ---- scene / render settings (as saved in the file)
scene.camera = ob_camera
scene.frame_start = 1; scene.frame_end = 24; scene.frame_set(20)
scene.render.engine = 'BLENDER_EEVEE_NEXT'
scene.cycles.use_denoising = False
scene.cycles.samples = 128
scene.cycles.sampling_pattern = 'TABULATED_SOBOL'
scene.cycles.use_adaptive_sampling = False
scene.cycles.use_light_tree = False
scene.view_settings.view_transform = 'Filmic'
bpy.context.view_layer.update()
